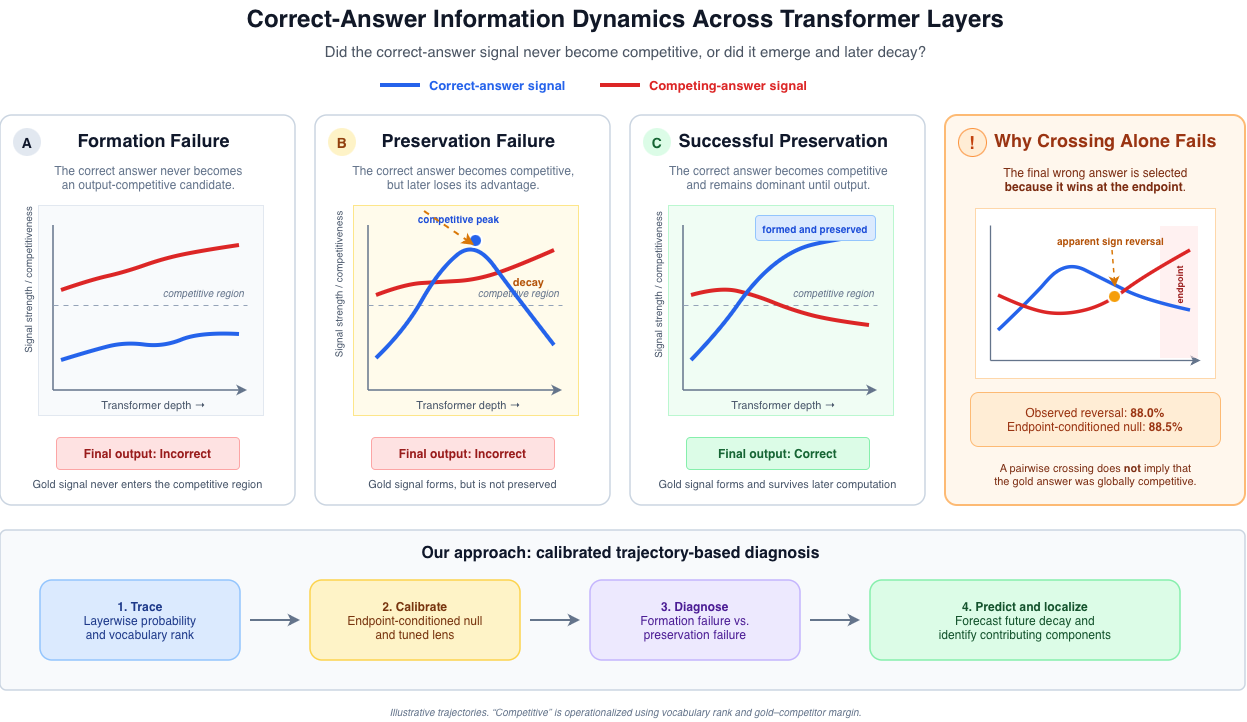

The diagram above was exported from draw.io. Its source (the exported page's mxGraphModel, read from the mxfile embedded in the PNG):
<mxGraphModel dx="2054" dy="767" grid="1" gridSize="10" guides="1" tooltips="1" connect="1" arrows="1" fold="1" page="1" pageScale="1" pageWidth="1400" pageHeight="800" math="0" shadow="0">
  <root>
    <mxCell id="0" />
    <mxCell id="1" parent="0" />
    <mxCell id="title" parent="1" style="text;html=1;align=center;verticalAlign=middle;fontSize=24;fontStyle=1;fontColor=#111827;" value="Correct-Answer Information Dynamics Across Transformer Layers" vertex="1">
      <mxGeometry height="36" width="1240" x="40" y="20" as="geometry" />
    </mxCell>
    <mxCell id="subtitle" parent="1" style="text;html=1;align=center;verticalAlign=middle;fontSize=15;fontColor=#4B5563;" value="Did the correct-answer signal never become competitive, or did it emerge and later decay?" vertex="1">
      <mxGeometry height="26" width="1120" x="100" y="58" as="geometry" />
    </mxCell>
    <mxCell id="legend_gold_line" edge="1" parent="1" style="edgeStyle=none;rounded=1;html=1;strokeColor=#2563EB;strokeWidth=4;endArrow=none;startArrow=none;">
      <mxGeometry relative="1" as="geometry">
        <mxPoint x="415" y="105" as="sourcePoint" />
        <mxPoint x="455" y="105" as="targetPoint" />
      </mxGeometry>
    </mxCell>
    <mxCell id="legend_gold_text" parent="1" style="text;html=1;align=left;verticalAlign=middle;fontSize=13;fontStyle=1;fontColor=#2563EB;" value="Correct-answer signal" vertex="1">
      <mxGeometry height="26" width="155" x="462" y="92" as="geometry" />
    </mxCell>
    <mxCell id="legend_comp_line" edge="1" parent="1" style="edgeStyle=none;rounded=1;html=1;strokeColor=#DC2626;strokeWidth=4;endArrow=none;startArrow=none;">
      <mxGeometry relative="1" as="geometry">
        <mxPoint x="635" y="105" as="sourcePoint" />
        <mxPoint x="675" y="105" as="targetPoint" />
      </mxGeometry>
    </mxCell>
    <mxCell id="legend_comp_text" parent="1" style="text;html=1;align=left;verticalAlign=middle;fontSize=13;fontStyle=1;fontColor=#DC2626;" value="Competing-answer signal" vertex="1">
      <mxGeometry height="26" width="170" x="682" y="92" as="geometry" />
    </mxCell>
    <mxCell id="panel_a_bg" parent="1" style="rounded=1;whiteSpace=wrap;html=1;fillColor=#FFFFFF;strokeColor=#CBD5E1;strokeWidth=1.5;arcSize=4;" value="" vertex="1">
      <mxGeometry height="390" width="295" x="35" y="135" as="geometry" />
    </mxCell>
    <mxCell id="panel_a_label" parent="1" style="ellipse;whiteSpace=wrap;html=1;aspect=fixed;fillColor=#E2E8F0;strokeColor=none;fontStyle=1;fontSize=14;fontColor=#0F172A;align=center;verticalAlign=middle;" value="A" vertex="1">
      <mxGeometry height="28" width="28" x="48" y="148" as="geometry" />
    </mxCell>
    <mxCell id="panel_a_title" parent="1" style="text;html=1;align=center;verticalAlign=middle;fontSize=18;fontStyle=1;fontColor=#0F172A;" value="Formation Failure" vertex="1">
      <mxGeometry height="30" width="220" x="78" y="145" as="geometry" />
    </mxCell>
    <mxCell id="panel_a_desc" parent="1" style="text;html=1;align=center;verticalAlign=middle;fontSize=12;fontColor=#64748B;" value="The correct answer never becomes&lt;br&gt;an output-competitive candidate." vertex="1">
      <mxGeometry height="40" width="255" x="55" y="177" as="geometry" />
    </mxCell>
    <mxCell id="panel_a_plot" parent="1" style="rounded=0;whiteSpace=wrap;html=1;fillColor=#F8FAFC;strokeColor=#E2E8F0;" value="" vertex="1">
      <mxGeometry height="210" width="225" x="73" y="225" as="geometry" />
    </mxCell>
    <mxCell id="a_y_axis" edge="1" parent="1" style="edgeStyle=none;html=1;strokeColor=#64748B;strokeWidth=1.5;endArrow=none;startArrow=none;">
      <mxGeometry relative="1" as="geometry">
        <mxPoint x="88" y="410" as="sourcePoint" />
        <mxPoint x="88" y="245" as="targetPoint" />
      </mxGeometry>
    </mxCell>
    <mxCell id="a_x_axis" edge="1" parent="1" style="edgeStyle=none;html=1;strokeColor=#64748B;strokeWidth=1.5;endArrow=classic;endFill=1;startArrow=none;">
      <mxGeometry relative="1" as="geometry">
        <mxPoint x="88" y="410" as="sourcePoint" />
        <mxPoint x="282" y="410" as="targetPoint" />
      </mxGeometry>
    </mxCell>
    <mxCell id="a_threshold" edge="1" parent="1" style="edgeStyle=none;html=1;strokeColor=#94A3B8;strokeWidth=1;dashed=1;dashPattern=5 5;endArrow=none;startArrow=none;">
      <mxGeometry relative="1" as="geometry">
        <mxPoint x="88" y="325" as="sourcePoint" />
        <mxPoint x="282" y="325" as="targetPoint" />
      </mxGeometry>
    </mxCell>
    <mxCell id="a_threshold_text" parent="1" style="text;html=1;align=right;verticalAlign=middle;fontSize=10;fontColor=#64748B;fontStyle=2;" value="competitive region" vertex="1">
      <mxGeometry height="20" width="105" x="175" y="302" as="geometry" />
    </mxCell>
    <mxCell id="a_comp_curve" edge="1" parent="1" style="edgeStyle=none;curved=1;rounded=1;html=1;strokeColor=#DC2626;strokeWidth=4;endArrow=none;startArrow=none;">
      <mxGeometry relative="1" as="geometry">
        <Array as="points">
          <mxPoint x="125" y="300" />
          <mxPoint x="160" y="292" />
          <mxPoint x="200" y="278" />
          <mxPoint x="240" y="270" />
        </Array>
        <mxPoint x="96" y="310" as="sourcePoint" />
        <mxPoint x="274" y="265" as="targetPoint" />
      </mxGeometry>
    </mxCell>
    <mxCell id="a_gold_curve" edge="1" parent="1" style="edgeStyle=none;curved=1;rounded=1;html=1;strokeColor=#2563EB;strokeWidth=4;endArrow=none;startArrow=none;">
      <mxGeometry relative="1" as="geometry">
        <Array as="points">
          <mxPoint x="125" y="371" />
          <mxPoint x="160" y="362" />
          <mxPoint x="198" y="367" />
          <mxPoint x="235" y="352" />
        </Array>
        <mxPoint x="96" y="380" as="sourcePoint" />
        <mxPoint x="274" y="354" as="targetPoint" />
      </mxGeometry>
    </mxCell>
    <mxCell id="a_y_label" parent="1" style="text;html=1;align=center;verticalAlign=middle;fontSize=10;fontColor=#475569;rotation=-90;" value="Signal strength / competitiveness" vertex="1">
      <mxGeometry height="20" width="165" x="-20.5" y="290" as="geometry" />
    </mxCell>
    <mxCell id="a_x_label" parent="1" style="text;html=1;align=center;verticalAlign=middle;fontSize=11;fontColor=#475569;" value="Transformer depth →" vertex="1">
      <mxGeometry height="22" width="145" x="115" y="414" as="geometry" />
    </mxCell>
    <mxCell id="a_result_badge" parent="1" style="rounded=1;whiteSpace=wrap;html=1;fillColor=#FEE2E2;strokeColor=#FCA5A5;fontColor=#991B1B;fontStyle=1;fontSize=12;align=center;verticalAlign=middle;arcSize=12;" value="Final output: Incorrect" vertex="1">
      <mxGeometry height="32" width="183" x="91" y="457" as="geometry" />
    </mxCell>
    <mxCell id="a_interpretation" parent="1" style="text;html=1;align=center;verticalAlign=middle;fontSize=11;fontColor=#475569;" value="Gold signal never enters the competitive region" vertex="1">
      <mxGeometry height="22" width="255" x="54" y="493" as="geometry" />
    </mxCell>
    <mxCell id="panel_b_bg" parent="1" style="rounded=1;whiteSpace=wrap;html=1;fillColor=#FFFFFF;strokeColor=#CBD5E1;strokeWidth=1.5;arcSize=4;" value="" vertex="1">
      <mxGeometry height="390" width="295" x="350" y="135" as="geometry" />
    </mxCell>
    <mxCell id="panel_b_label" parent="1" style="ellipse;whiteSpace=wrap;html=1;aspect=fixed;fillColor=#FEF3C7;strokeColor=none;fontStyle=1;fontSize=14;fontColor=#92400E;align=center;verticalAlign=middle;" value="B" vertex="1">
      <mxGeometry height="28" width="28" x="363" y="148" as="geometry" />
    </mxCell>
    <mxCell id="panel_b_title" parent="1" style="text;html=1;align=center;verticalAlign=middle;fontSize=18;fontStyle=1;fontColor=#0F172A;" value="Preservation Failure" vertex="1">
      <mxGeometry height="30" width="220" x="393" y="145" as="geometry" />
    </mxCell>
    <mxCell id="panel_b_desc" parent="1" style="text;html=1;align=center;verticalAlign=middle;fontSize=12;fontColor=#64748B;" value="The correct answer becomes competitive,&lt;br&gt;but later loses its advantage." vertex="1">
      <mxGeometry height="40" width="255" x="370" y="177" as="geometry" />
    </mxCell>
    <mxCell id="panel_b_plot" parent="1" style="rounded=0;whiteSpace=wrap;html=1;fillColor=#FFFBEB;strokeColor=#FDE68A;" value="" vertex="1">
      <mxGeometry height="210" width="225" x="388" y="225" as="geometry" />
    </mxCell>
    <mxCell id="b_y_axis" edge="1" parent="1" style="edgeStyle=none;html=1;strokeColor=#64748B;strokeWidth=1.5;endArrow=none;startArrow=none;">
      <mxGeometry relative="1" as="geometry">
        <mxPoint x="403" y="410" as="sourcePoint" />
        <mxPoint x="403" y="245" as="targetPoint" />
      </mxGeometry>
    </mxCell>
    <mxCell id="b_x_axis" edge="1" parent="1" style="edgeStyle=none;html=1;strokeColor=#64748B;strokeWidth=1.5;endArrow=classic;endFill=1;startArrow=none;">
      <mxGeometry relative="1" as="geometry">
        <mxPoint x="403" y="410" as="sourcePoint" />
        <mxPoint x="597" y="410" as="targetPoint" />
      </mxGeometry>
    </mxCell>
    <mxCell id="b_threshold" edge="1" parent="1" style="edgeStyle=none;html=1;strokeColor=#94A3B8;strokeWidth=1;dashed=1;dashPattern=5 5;endArrow=none;startArrow=none;">
      <mxGeometry relative="1" as="geometry">
        <mxPoint x="403" y="325" as="sourcePoint" />
        <mxPoint x="597" y="325" as="targetPoint" />
      </mxGeometry>
    </mxCell>
    <mxCell id="b_threshold_text" parent="1" style="text;html=1;align=right;verticalAlign=middle;fontSize=10;fontColor=#64748B;fontStyle=2;" value="competitive region" vertex="1">
      <mxGeometry height="20" width="105" x="490" y="302" as="geometry" />
    </mxCell>
    <mxCell id="b_comp_curve" edge="1" parent="1" style="edgeStyle=none;curved=1;rounded=1;html=1;strokeColor=#DC2626;strokeWidth=4;endArrow=none;startArrow=none;">
      <mxGeometry relative="1" as="geometry">
        <Array as="points">
          <mxPoint x="440" y="304" />
          <mxPoint x="474" y="302" />
          <mxPoint x="510" y="300" />
          <mxPoint x="548" y="288" />
        </Array>
        <mxPoint x="411" y="315" as="sourcePoint" />
        <mxPoint x="589" y="270" as="targetPoint" />
      </mxGeometry>
    </mxCell>
    <mxCell id="b_gold_curve" edge="1" parent="1" style="edgeStyle=none;curved=1;rounded=1;html=1;strokeColor=#2563EB;strokeWidth=4;endArrow=none;startArrow=none;">
      <mxGeometry relative="1" as="geometry">
        <Array as="points">
          <mxPoint x="440" y="350" />
          <mxPoint x="474" y="290" />
          <mxPoint x="510" y="260" />
          <mxPoint x="548" y="312" />
        </Array>
        <mxPoint x="411" y="378" as="sourcePoint" />
        <mxPoint x="589" y="365" as="targetPoint" />
      </mxGeometry>
    </mxCell>
    <mxCell id="b_peak_marker" parent="1" style="ellipse;whiteSpace=wrap;html=1;aspect=fixed;fillColor=#2563EB;strokeColor=#FFFFFF;strokeWidth=2;" value="" vertex="1">
      <mxGeometry height="13" width="13" x="504" y="254" as="geometry" />
    </mxCell>
    <mxCell id="b_peak_text" parent="1" style="text;html=1;align=center;verticalAlign=middle;fontSize=10;fontStyle=1;fontColor=#1D4ED8;" value="competitive peak" vertex="1">
      <mxGeometry height="20" width="105" x="440" y="228" as="geometry" />
    </mxCell>
    <mxCell id="b_decay_arrow" edge="1" parent="1" source="b_peak_text" style="edgeStyle=none;html=1;strokeColor=#D97706;strokeWidth=2;dashed=1;endArrow=classic;endFill=1;startArrow=none;exitX=0.181;exitY=0.15;exitDx=0;exitDy=0;exitPerimeter=0;">
      <mxGeometry relative="1" as="geometry">
        <mxPoint x="471" y="201" as="sourcePoint" />
        <mxPoint x="509" y="265" as="targetPoint" />
      </mxGeometry>
    </mxCell>
    <mxCell id="b_decay_text" parent="1" style="text;html=1;align=center;verticalAlign=middle;fontSize=11;fontStyle=1;fontColor=#B45309;" value="decay" vertex="1">
      <mxGeometry height="20" width="50" x="538" y="292" as="geometry" />
    </mxCell>
    <mxCell id="b_y_label" parent="1" style="text;html=1;align=center;verticalAlign=middle;fontSize=10;fontColor=#475569;rotation=-90;" value="Signal strength / competitiveness" vertex="1">
      <mxGeometry height="20" width="165" x="290" y="295" as="geometry" />
    </mxCell>
    <mxCell id="b_x_label" parent="1" style="text;html=1;align=center;verticalAlign=middle;fontSize=11;fontColor=#475569;" value="Transformer depth →" vertex="1">
      <mxGeometry height="22" width="145" x="430" y="414" as="geometry" />
    </mxCell>
    <mxCell id="b_result_badge" parent="1" style="rounded=1;whiteSpace=wrap;html=1;fillColor=#FEE2E2;strokeColor=#FCA5A5;fontColor=#991B1B;fontStyle=1;fontSize=12;align=center;verticalAlign=middle;arcSize=12;" value="Final output: Incorrect" vertex="1">
      <mxGeometry height="32" width="183" x="406" y="457" as="geometry" />
    </mxCell>
    <mxCell id="b_interpretation" parent="1" style="text;html=1;align=center;verticalAlign=middle;fontSize=11;fontColor=#475569;" value="Gold signal forms, but is not preserved" vertex="1">
      <mxGeometry height="22" width="255" x="369" y="493" as="geometry" />
    </mxCell>
    <mxCell id="panel_c_bg" parent="1" style="rounded=1;whiteSpace=wrap;html=1;fillColor=#FFFFFF;strokeColor=#CBD5E1;strokeWidth=1.5;arcSize=4;" value="" vertex="1">
      <mxGeometry height="390" width="295" x="665" y="135" as="geometry" />
    </mxCell>
    <mxCell id="panel_c_label" parent="1" style="ellipse;whiteSpace=wrap;html=1;aspect=fixed;fillColor=#DCFCE7;strokeColor=none;fontStyle=1;fontSize=14;fontColor=#166534;align=center;verticalAlign=middle;" value="C" vertex="1">
      <mxGeometry height="28" width="28" x="678" y="148" as="geometry" />
    </mxCell>
    <mxCell id="panel_c_title" parent="1" style="text;html=1;align=center;verticalAlign=middle;fontSize=18;fontStyle=1;fontColor=#0F172A;" value="Successful Preservation" vertex="1">
      <mxGeometry height="30" width="220" x="708" y="145" as="geometry" />
    </mxCell>
    <mxCell id="panel_c_desc" parent="1" style="text;html=1;align=center;verticalAlign=middle;fontSize=12;fontColor=#64748B;" value="The correct answer becomes competitive&lt;br&gt;and remains dominant until output." vertex="1">
      <mxGeometry height="40" width="255" x="685" y="177" as="geometry" />
    </mxCell>
    <mxCell id="panel_c_plot" parent="1" style="rounded=0;whiteSpace=wrap;html=1;fillColor=#F0FDF4;strokeColor=#BBF7D0;" value="" vertex="1">
      <mxGeometry height="210" width="225" x="703" y="225" as="geometry" />
    </mxCell>
    <mxCell id="c_y_axis" edge="1" parent="1" style="edgeStyle=none;html=1;strokeColor=#64748B;strokeWidth=1.5;endArrow=none;startArrow=none;">
      <mxGeometry relative="1" as="geometry">
        <mxPoint x="718" y="410" as="sourcePoint" />
        <mxPoint x="718" y="245" as="targetPoint" />
      </mxGeometry>
    </mxCell>
    <mxCell id="c_x_axis" edge="1" parent="1" style="edgeStyle=none;html=1;strokeColor=#64748B;strokeWidth=1.5;endArrow=classic;endFill=1;startArrow=none;">
      <mxGeometry relative="1" as="geometry">
        <mxPoint x="718" y="410" as="sourcePoint" />
        <mxPoint x="912" y="410" as="targetPoint" />
      </mxGeometry>
    </mxCell>
    <mxCell id="c_threshold" edge="1" parent="1" style="edgeStyle=none;html=1;strokeColor=#94A3B8;strokeWidth=1;dashed=1;dashPattern=5 5;endArrow=none;startArrow=none;">
      <mxGeometry relative="1" as="geometry">
        <mxPoint x="718" y="325" as="sourcePoint" />
        <mxPoint x="912" y="325" as="targetPoint" />
      </mxGeometry>
    </mxCell>
    <mxCell id="c_threshold_text" parent="1" style="text;html=1;align=right;verticalAlign=middle;fontSize=10;fontColor=#64748B;fontStyle=2;" value="competitive region" vertex="1">
      <mxGeometry height="20" width="105" x="805" y="302" as="geometry" />
    </mxCell>
    <mxCell id="c_comp_curve" edge="1" parent="1" style="edgeStyle=none;curved=1;rounded=1;html=1;strokeColor=#DC2626;strokeWidth=4;endArrow=none;startArrow=none;">
      <mxGeometry relative="1" as="geometry">
        <Array as="points">
          <mxPoint x="755" y="307" />
          <mxPoint x="790" y="315" />
          <mxPoint x="827" y="330" />
          <mxPoint x="865" y="340" />
        </Array>
        <mxPoint x="726" y="315" as="sourcePoint" />
        <mxPoint x="904" y="345" as="targetPoint" />
      </mxGeometry>
    </mxCell>
    <mxCell id="c_gold_curve" edge="1" parent="1" style="edgeStyle=none;curved=1;rounded=1;html=1;strokeColor=#2563EB;strokeWidth=4;endArrow=none;startArrow=none;">
      <mxGeometry relative="1" as="geometry">
        <Array as="points">
          <mxPoint x="755" y="350" />
          <mxPoint x="790" y="300" />
          <mxPoint x="827" y="270" />
          <mxPoint x="865" y="260" />
        </Array>
        <mxPoint x="726" y="380" as="sourcePoint" />
        <mxPoint x="904" y="255" as="targetPoint" />
      </mxGeometry>
    </mxCell>
    <mxCell id="c_stable_text" parent="1" style="rounded=1;whiteSpace=wrap;html=1;fillColor=#DBEAFE;strokeColor=#93C5FD;fontColor=#1D4ED8;fontStyle=1;fontSize=10;align=center;verticalAlign=middle;" value="formed and preserved" vertex="1">
      <mxGeometry height="25" width="120" x="790" y="235" as="geometry" />
    </mxCell>
    <mxCell id="c_y_label" parent="1" style="text;html=1;align=center;verticalAlign=middle;fontSize=10;fontColor=#475569;rotation=-90;" value="Signal strength / competitiveness" vertex="1">
      <mxGeometry height="20" width="165" x="609.5" y="295" as="geometry" />
    </mxCell>
    <mxCell id="c_x_label" parent="1" style="text;html=1;align=center;verticalAlign=middle;fontSize=11;fontColor=#475569;" value="Transformer depth →" vertex="1">
      <mxGeometry height="22" width="145" x="745" y="414" as="geometry" />
    </mxCell>
    <mxCell id="c_result_badge" parent="1" style="rounded=1;whiteSpace=wrap;html=1;fillColor=#DCFCE7;strokeColor=#86EFAC;fontColor=#166534;fontStyle=1;fontSize=12;align=center;verticalAlign=middle;arcSize=12;" value="Final output: Correct" vertex="1">
      <mxGeometry height="32" width="183" x="721" y="457" as="geometry" />
    </mxCell>
    <mxCell id="c_interpretation" parent="1" style="text;html=1;align=center;verticalAlign=middle;fontSize=11;fontColor=#475569;" value="Gold signal forms and survives later computation" vertex="1">
      <mxGeometry height="22" width="255" x="684" y="493" as="geometry" />
    </mxCell>
    <mxCell id="panel_d_bg" parent="1" style="rounded=1;whiteSpace=wrap;html=1;fillColor=#FFF7ED;strokeColor=#FDBA74;strokeWidth=2;arcSize=4;" value="" vertex="1">
      <mxGeometry height="390" width="300" x="980" y="135" as="geometry" />
    </mxCell>
    <mxCell id="panel_d_label" parent="1" style="ellipse;whiteSpace=wrap;html=1;aspect=fixed;fillColor=#FFEDD5;strokeColor=#FB923C;fontStyle=1;fontSize=17;fontColor=#C2410C;align=center;verticalAlign=middle;" value="!" vertex="1">
      <mxGeometry height="28" width="28" x="993" y="148" as="geometry" />
    </mxCell>
    <mxCell id="panel_d_title" parent="1" style="text;html=1;align=center;verticalAlign=middle;fontSize=18;fontStyle=1;fontColor=#9A3412;" value="Why Crossing Alone Fails" vertex="1">
      <mxGeometry height="30" width="235" x="1022" y="145" as="geometry" />
    </mxCell>
    <mxCell id="panel_d_desc" parent="1" style="text;html=1;align=center;verticalAlign=middle;fontSize=12;fontColor=#7C2D12;" value="The final wrong answer is selected&lt;br&gt;&lt;b&gt;because it wins at the endpoint&lt;/b&gt;." vertex="1">
      <mxGeometry height="42" width="260" x="1000" y="178" as="geometry" />
    </mxCell>
    <mxCell id="panel_d_plot" parent="1" style="rounded=0;whiteSpace=wrap;html=1;fillColor=#FFFFFF;strokeColor=#FED7AA;" value="" vertex="1">
      <mxGeometry height="170" width="240" x="1010" y="228" as="geometry" />
    </mxCell>
    <mxCell id="d_y_axis" edge="1" parent="1" style="edgeStyle=none;html=1;strokeColor=#64748B;strokeWidth=1.3;endArrow=none;startArrow=none;">
      <mxGeometry relative="1" as="geometry">
        <mxPoint x="1025" y="380" as="sourcePoint" />
        <mxPoint x="1025" y="245" as="targetPoint" />
      </mxGeometry>
    </mxCell>
    <mxCell id="d_x_axis" edge="1" parent="1" style="edgeStyle=none;html=1;strokeColor=#64748B;strokeWidth=1.3;endArrow=classic;endFill=1;startArrow=none;">
      <mxGeometry relative="1" as="geometry">
        <mxPoint x="1025" y="380" as="sourcePoint" />
        <mxPoint x="1235" y="380" as="targetPoint" />
      </mxGeometry>
    </mxCell>
    <mxCell id="d_endpoint_region" parent="1" style="rounded=0;whiteSpace=wrap;html=1;fillColor=#FEE2E2;strokeColor=none;opacity=50;" value="" vertex="1">
      <mxGeometry height="132" width="38" x="1195" y="246" as="geometry" />
    </mxCell>
    <mxCell id="d_endpoint_text" parent="1" style="text;html=1;align=center;verticalAlign=middle;fontSize=9;fontStyle=1;fontColor=#991B1B;rotation=-90;" value="endpoint" vertex="1">
      <mxGeometry height="20" width="38" x="1195" y="295" as="geometry" />
    </mxCell>
    <mxCell id="d_gold_curve" edge="1" parent="1" style="edgeStyle=none;curved=1;rounded=1;html=1;strokeColor=#2563EB;strokeWidth=3.5;endArrow=none;startArrow=none;">
      <mxGeometry relative="1" as="geometry">
        <Array as="points">
          <mxPoint x="1065" y="320" />
          <mxPoint x="1100" y="280" />
          <mxPoint x="1140" y="300" />
          <mxPoint x="1180" y="320" />
        </Array>
        <mxPoint x="1033" y="350" as="sourcePoint" />
        <mxPoint x="1225" y="330" as="targetPoint" />
      </mxGeometry>
    </mxCell>
    <mxCell id="d_wrong_curve" edge="1" parent="1" style="edgeStyle=none;curved=1;rounded=1;html=1;strokeColor=#DC2626;strokeWidth=3.5;endArrow=none;startArrow=none;">
      <mxGeometry relative="1" as="geometry">
        <Array as="points">
          <mxPoint x="1065" y="330" />
          <mxPoint x="1100" y="335" />
          <mxPoint x="1140" y="325" />
          <mxPoint x="1180" y="295" />
        </Array>
        <mxPoint x="1033" y="315" as="sourcePoint" />
        <mxPoint x="1225" y="270" as="targetPoint" />
      </mxGeometry>
    </mxCell>
    <mxCell id="d_cross_marker" parent="1" style="ellipse;whiteSpace=wrap;html=1;aspect=fixed;fillColor=#F59E0B;strokeColor=#FFFFFF;strokeWidth=2;" value="" vertex="1">
      <mxGeometry height="13" width="13" x="1143" y="310" as="geometry" />
    </mxCell>
    <mxCell id="d_cross_text" parent="1" style="text;html=1;align=center;verticalAlign=middle;fontSize=10;fontColor=#B45309;fontStyle=1;" value="apparent sign reversal" vertex="1">
      <mxGeometry height="20" width="140" x="1075" y="250" as="geometry" />
    </mxCell>
    <mxCell id="d_cross_arrow" edge="1" parent="1" style="edgeStyle=none;html=1;strokeColor=#D97706;strokeWidth=1.5;dashed=1;endArrow=classic;endFill=1;startArrow=none;">
      <mxGeometry relative="1" as="geometry">
        <mxPoint x="1147" y="270" as="sourcePoint" />
        <mxPoint x="1150" y="307" as="targetPoint" />
      </mxGeometry>
    </mxCell>
    <mxCell id="d_stats" parent="1" style="rounded=1;whiteSpace=wrap;html=1;fillColor=#FFEDD5;strokeColor=#FDBA74;fontColor=#9A3412;fontSize=12;align=center;verticalAlign=middle;spacing=5;" value="Observed reversal: &lt;b&gt;88.0%&lt;/b&gt;&lt;br&gt;Endpoint-conditioned null: &lt;b&gt;88.5%&lt;/b&gt;" vertex="1">
      <mxGeometry height="54" width="250" x="1005" y="412" as="geometry" />
    </mxCell>
    <mxCell id="d_warning" parent="1" style="text;html=1;align=center;verticalAlign=middle;fontSize=11;fontColor=#7C2D12;" value="A pairwise crossing does &lt;b&gt;not&lt;/b&gt; imply that&lt;br&gt;the gold answer was globally competitive." vertex="1">
      <mxGeometry height="38" width="260" x="1000" y="475" as="geometry" />
    </mxCell>
    <mxCell id="bottom_bg" parent="1" style="rounded=1;whiteSpace=wrap;html=1;fillColor=#F8FAFC;strokeColor=#CBD5E1;strokeWidth=1.5;arcSize=4;" value="" vertex="1">
      <mxGeometry height="160" width="1245" x="35" y="550" as="geometry" />
    </mxCell>
    <mxCell id="bottom_title" parent="1" style="text;html=1;align=center;verticalAlign=middle;fontSize=16;fontStyle=1;fontColor=#0F172A;" value="Our approach: calibrated trajectory-based diagnosis" vertex="1">
      <mxGeometry height="26" width="560" x="375" y="560" as="geometry" />
    </mxCell>
    <mxCell id="step1" parent="1" style="rounded=1;whiteSpace=wrap;html=1;fillColor=#DBEAFE;strokeColor=#93C5FD;strokeWidth=1.5;fontColor=#1E3A8A;fontSize=12;align=center;verticalAlign=middle;spacing=6;" value="&lt;b&gt;1. Trace&lt;/b&gt;&lt;br&gt;Layerwise probability&lt;br&gt;and vocabulary rank" vertex="1">
      <mxGeometry height="80" width="200" x="75" y="600" as="geometry" />
    </mxCell>
    <mxCell id="arrow1" edge="1" parent="1" style="edgeStyle=none;html=1;strokeColor=#64748B;strokeWidth=2;endArrow=classic;endFill=1;startArrow=none;">
      <mxGeometry relative="1" as="geometry">
        <mxPoint x="285" y="640" as="sourcePoint" />
        <mxPoint x="335" y="640" as="targetPoint" />
      </mxGeometry>
    </mxCell>
    <mxCell id="step2" parent="1" style="rounded=1;whiteSpace=wrap;html=1;fillColor=#FEF3C7;strokeColor=#FCD34D;strokeWidth=1.5;fontColor=#78350F;fontSize=12;align=center;verticalAlign=middle;spacing=6;" value="&lt;b&gt;2. Calibrate&lt;/b&gt;&lt;br&gt;Endpoint-conditioned null&lt;br&gt;and tuned lens" vertex="1">
      <mxGeometry height="80" width="210" x="345" y="600" as="geometry" />
    </mxCell>
    <mxCell id="arrow2" edge="1" parent="1" style="edgeStyle=none;html=1;strokeColor=#64748B;strokeWidth=2;endArrow=classic;endFill=1;startArrow=none;">
      <mxGeometry relative="1" as="geometry">
        <mxPoint x="565" y="640" as="sourcePoint" />
        <mxPoint x="615" y="640" as="targetPoint" />
      </mxGeometry>
    </mxCell>
    <mxCell id="step3" parent="1" style="rounded=1;whiteSpace=wrap;html=1;fillColor=#EDE9FE;strokeColor=#C4B5FD;strokeWidth=1.5;fontColor=#4C1D95;fontSize=12;align=center;verticalAlign=middle;spacing=6;" value="&lt;b&gt;3. Diagnose&lt;/b&gt;&lt;br&gt;Formation failure vs.&lt;br&gt;preservation failure" vertex="1">
      <mxGeometry height="80" width="210" x="625" y="600" as="geometry" />
    </mxCell>
    <mxCell id="arrow3" edge="1" parent="1" style="edgeStyle=none;html=1;strokeColor=#64748B;strokeWidth=2;endArrow=classic;endFill=1;startArrow=none;">
      <mxGeometry relative="1" as="geometry">
        <mxPoint x="845" y="640" as="sourcePoint" />
        <mxPoint x="895" y="640" as="targetPoint" />
      </mxGeometry>
    </mxCell>
    <mxCell id="step4" parent="1" style="rounded=1;whiteSpace=wrap;html=1;fillColor=#DCFCE7;strokeColor=#86EFAC;strokeWidth=1.5;fontColor=#14532D;fontSize=12;align=center;verticalAlign=middle;spacing=6;" value="&lt;b&gt;4. Predict and localize&lt;/b&gt;&lt;br&gt;Forecast future decay and&lt;br&gt;identify contributing components" vertex="1">
      <mxGeometry height="80" width="310" x="905" y="600" as="geometry" />
    </mxCell>
    <mxCell id="footer_note" parent="1" style="text;html=1;align=center;verticalAlign=middle;fontSize=10;fontStyle=2;fontColor=#64748B;" value="Illustrative trajectories. “Competitive” is operationalized using vocabulary rank and gold–competitor margin." vertex="1">
      <mxGeometry height="22" width="720" x="300" y="720" as="geometry" />
    </mxCell>
  </root>
</mxGraphModel>